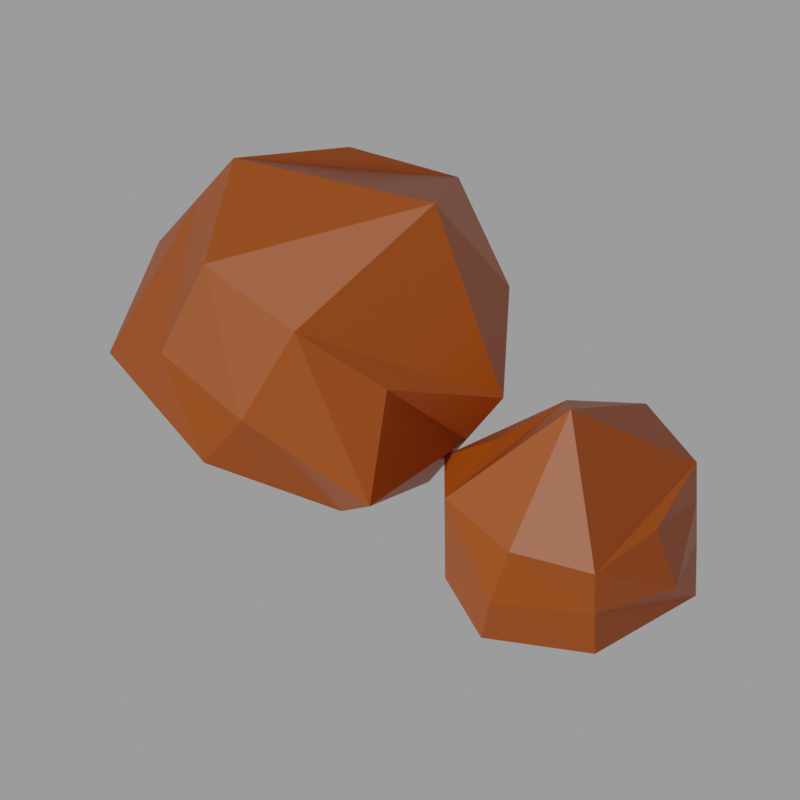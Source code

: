# Source: rocks.blend  (saved by Blender 2.90.8; exported with 4.5.12 LTS)
import bpy
from mathutils import Matrix  # noqa: F401  (used for matrix-valued properties, if any)

bpy.ops.wm.read_factory_settings(use_empty=True)
scene = bpy.context.scene
scene.name = 'Scene'

# ---- collections
col_collection = bpy.data.collections.new('Collection'); scene.collection.children.link(col_collection)

# ---- materials (node trees are filled in below, after node groups)
mat_material_001 = bpy.data.materials.new('Material.001')
mat_material_001.use_transparent_shadow = False

# ---- material node trees
mat_material_001.use_nodes = True; mat_material_001.node_tree.nodes.clear()
_N = mat_material_001.node_tree.nodes; _L = mat_material_001.node_tree.links
n0 = _N.new('ShaderNodeBsdfPrincipled'); n0.name = 'Principled BSDF'; n0.location = (-103, 306)
n0.distribution = 'GGX'
n0.subsurface_method = 'BURLEY'
n0.inputs[0].default_value = (0.3515, 0.06301, 0.0003035, 1.0)
n0.inputs[3].default_value = 1.45
n0.inputs[27].default_value = (0.0, 0.0, 0.0, 1.0)
n0.inputs[28].default_value = 1.0
n1 = _N.new('ShaderNodeOutputMaterial'); n1.name = 'Material Output'; n1.location = (335, 262)
_L.new(n0.outputs[0], n1.inputs[0])
n1.is_active_output = True

# ---- world
world_world = bpy.data.worlds.new('World'); scene.world = world_world
world_world.use_nodes = True; world_world.node_tree.nodes.clear()
_N = world_world.node_tree.nodes; _L = world_world.node_tree.links
n0 = _N.new('ShaderNodeOutputWorld'); n0.name = 'World Output'; n0.location = (300, 300)
n1 = _N.new('ShaderNodeBackground'); n1.name = 'Background'; n1.location = (10, 300)
n1.inputs[0].default_value = (0.3185, 0.3185, 0.3185, 1.0)
_L.new(n1.outputs[0], n0.inputs[0])
n0.is_active_output = True
world_world.color = (0.05088, 0.05088, 0.05088)
world_world.use_sun_shadow = False
world_world.sun_shadow_jitter_overblur = 0.0

# ---- cameras
cam_camera = bpy.data.cameras.new('Camera')
cam_camera.type = 'ORTHO'
cam_camera.clip_end = 100.0
cam_camera.ortho_scale = 3.614

# ---- lights
light_light = bpy.data.lights.new('Light', 'SUN')
light_light.transmission_factor = 0.0
light_light.angle = 0.1993
light_light.energy = 2.0
light_light.shadow_soft_size = 0.1
light_light.shadow_cascade_max_distance = 1000.0

# ---- meshes
me_cube_001 = bpy.data.meshes.new('Cube.001')
me_cube_001.from_pydata([(-0.7956, -0.8569, 0.06388), (-0.7319, -0.7034, 0.9672), (-0.8876, 0.5503, 0.06388), (-0.5605, 0.6321, 1.0), (0.7453, -0.5935, 0.06388), (0.4885, -0.5271, 1.0), (0.8416, 0.6676, 0.06388), (0.6151, 0.646, 1.0), (-1.0, 0.0, 0.06388), (-0.581, -1.02, 0.5319), (-1.0, 0.0, 1.0), (-0.673, 0.8569, 0.5319), (0.0, 1.0, 0.06388), (0.0, 1.0, 1.0), (0.7854, 0.7343, 0.5319), (1.0, 0.0, 0.06388), (1.0, 0.0, 1.0), (0.8458, -0.8417, 0.5319), (0.0, -1.0, 0.06388), (-0.1092, -0.7467, 1.093), (0.0, 0.0, 1.834), (0.0, 0.0, 0.06388), (0.0, -1.0, 0.5319), (1.0, 0.0, 0.5319), (0.0, 1.0, 0.5319), (-1.0, 0.0, 0.5319)], [], [(25, 10, 3, 11), (24, 13, 7, 14), (23, 16, 5, 17), (22, 19, 1, 9), (21, 15, 4, 18), (20, 10, 1, 19), (16, 20, 19, 5), (7, 13, 20, 16), (13, 3, 10, 20), (8, 21, 18, 0), (2, 12, 21, 8), (12, 6, 15, 21), (18, 22, 9, 0), (4, 17, 22, 18), (17, 5, 19, 22), (15, 23, 17, 4), (6, 14, 23, 15), (14, 7, 16, 23), (12, 24, 14, 6), (2, 11, 24, 12), (11, 3, 13, 24), (8, 25, 11, 2), (0, 9, 25, 8), (9, 1, 10, 25)])
_uv = me_cube_001.uv_layers.new(name='UVMap')
_uv.uv.foreach_set('vector', [0.5, 0.125, 0.625, 0.125, 0.625, 0.25, 0.5, 0.25, 0.5, 0.375, 0.625, 0.375, 0.625, 0.5, 0.5, 0.5, 0.5, 0.625, 0.625, 0.625, 0.625, 0.75, 0.5, 0.75, 0.5, 0.875, 0.625, 0.875, 0.625, 1.0, 0.5, 1.0, 0.25, 0.625, 0.375, 0.625, 0.375, 0.75, 0.25, 0.75, 0.75, 0.625, 0.875, 0.625, 0.875, 0.75, 0.75, 0.75, 0.625, 0.625, 0.75, 0.625, 0.75, 0.75, 0.625, 0.75, 0.625, 0.5, 0.75, 0.5, 0.75, 0.625, 0.625, 0.625, 0.75, 0.5, 0.875, 0.5, 0.875, 0.625, 0.75, 0.625, 0.125, 0.625, 0.25, 0.625, 0.25, 0.75, 0.125, 0.75, 0.125, 0.5, 0.25, 0.5, 0.25, 0.625, 0.125, 0.625, 0.25, 0.5, 0.375, 0.5, 0.375, 0.625, 0.25, 0.625, 0.375, 0.875, 0.5, 0.875, 0.5, 1.0, 0.375, 1.0, 0.375, 0.75, 0.5, 0.75, 0.5, 0.875, 0.375, 0.875, 0.5, 0.75, 0.625, 0.75, 0.625, 0.875, 0.5, 0.875, 0.375, 0.625, 0.5, 0.625, 0.5, 0.75, 0.375, 0.75, 0.375, 0.5, 0.5, 0.5, 0.5, 0.625, 0.375, 0.625, 0.5, 0.5, 0.625, 0.5, 0.625, 0.625, 0.5, 0.625, 0.375, 0.375, 0.5, 0.375, 0.5, 0.5, 0.375, 0.5, 0.375, 0.25, 0.5, 0.25, 0.5, 0.375, 0.375, 0.375, 0.5, 0.25, 0.625, 0.25, 0.625, 0.375, 0.5, 0.375, 0.375, 0.125, 0.5, 0.125, 0.5, 0.25, 0.375, 0.25, 0.375, 0.0, 0.5, 0.0, 0.5, 0.125, 0.375, 0.125, 0.5, 0.0, 0.625, 0.0, 0.625, 0.125, 0.5, 0.125])
me_cube_001.materials.append(mat_material_001)
me_cube_001.use_remesh_fix_poles = True
me_cube_001.use_remesh_preserve_attributes = False
me_cube_001.use_mirror_vertex_groups = False
me_cube_001.update()
me_cube_003 = bpy.data.meshes.new('Cube.003')
me_cube_003.from_pydata([(-0.7956, -0.8569, 0.06388), (-0.7319, -0.7034, 0.9672), (-0.8876, 0.5503, 0.06388), (-0.5605, 0.6321, 1.0), (0.7453, -0.5935, 0.06388), (0.4885, -0.5271, 1.0), (0.8416, 0.6676, 0.06388), (0.6151, 0.646, 1.0), (-1.0, 0.0, 0.06388), (-0.581, -1.02, 0.5319), (-1.0, 0.0, 1.0), (-0.673, 0.8569, 0.5319), (0.0, 1.0, 0.06388), (0.0, 1.0, 1.0), (0.7854, 0.7343, 0.5319), (1.0, 0.0, 0.06388), (1.0, 0.0, 1.0), (0.8458, -0.8417, 0.5319), (0.0, -1.0, 0.06388), (-0.1092, -0.7467, 1.093), (0.0, 0.0, 1.834), (0.0, 0.0, 0.06388), (0.0, -1.0, 0.5319), (1.0, 0.0, 0.5319), (0.0, 1.0, 0.5319), (-1.0, 0.0, 0.5319)], [], [(25, 10, 3, 11), (24, 13, 7, 14), (23, 16, 5, 17), (22, 19, 1, 9), (21, 15, 4, 18), (20, 10, 1, 19), (16, 20, 19, 5), (7, 13, 20, 16), (13, 3, 10, 20), (8, 21, 18, 0), (2, 12, 21, 8), (12, 6, 15, 21), (18, 22, 9, 0), (4, 17, 22, 18), (17, 5, 19, 22), (15, 23, 17, 4), (6, 14, 23, 15), (14, 7, 16, 23), (12, 24, 14, 6), (2, 11, 24, 12), (11, 3, 13, 24), (8, 25, 11, 2), (0, 9, 25, 8), (9, 1, 10, 25)])
_uv = me_cube_003.uv_layers.new(name='UVMap')
_uv.uv.foreach_set('vector', [0.5, 0.125, 0.625, 0.125, 0.625, 0.25, 0.5, 0.25, 0.5, 0.375, 0.625, 0.375, 0.625, 0.5, 0.5, 0.5, 0.5, 0.625, 0.625, 0.625, 0.625, 0.75, 0.5, 0.75, 0.5, 0.875, 0.625, 0.875, 0.625, 1.0, 0.5, 1.0, 0.25, 0.625, 0.375, 0.625, 0.375, 0.75, 0.25, 0.75, 0.75, 0.625, 0.875, 0.625, 0.875, 0.75, 0.75, 0.75, 0.625, 0.625, 0.75, 0.625, 0.75, 0.75, 0.625, 0.75, 0.625, 0.5, 0.75, 0.5, 0.75, 0.625, 0.625, 0.625, 0.75, 0.5, 0.875, 0.5, 0.875, 0.625, 0.75, 0.625, 0.125, 0.625, 0.25, 0.625, 0.25, 0.75, 0.125, 0.75, 0.125, 0.5, 0.25, 0.5, 0.25, 0.625, 0.125, 0.625, 0.25, 0.5, 0.375, 0.5, 0.375, 0.625, 0.25, 0.625, 0.375, 0.875, 0.5, 0.875, 0.5, 1.0, 0.375, 1.0, 0.375, 0.75, 0.5, 0.75, 0.5, 0.875, 0.375, 0.875, 0.5, 0.75, 0.625, 0.75, 0.625, 0.875, 0.5, 0.875, 0.375, 0.625, 0.5, 0.625, 0.5, 0.75, 0.375, 0.75, 0.375, 0.5, 0.5, 0.5, 0.5, 0.625, 0.375, 0.625, 0.5, 0.5, 0.625, 0.5, 0.625, 0.625, 0.5, 0.625, 0.375, 0.375, 0.5, 0.375, 0.5, 0.5, 0.375, 0.5, 0.375, 0.25, 0.5, 0.25, 0.5, 0.375, 0.375, 0.375, 0.5, 0.25, 0.625, 0.25, 0.625, 0.375, 0.5, 0.375, 0.375, 0.125, 0.5, 0.125, 0.5, 0.25, 0.375, 0.25, 0.375, 0.0, 0.5, 0.0, 0.5, 0.125, 0.375, 0.125, 0.5, 0.0, 0.625, 0.0, 0.625, 0.125, 0.5, 0.125])
me_cube_003.materials.append(mat_material_001)
me_cube_003.use_remesh_fix_poles = True
me_cube_003.use_remesh_preserve_attributes = False
me_cube_003.use_mirror_vertex_groups = False
me_cube_003.update()
me_cube_004 = bpy.data.meshes.new('Cube.004')
me_cube_004.from_pydata([(-0.7956, -0.8569, 0.06388), (-0.7319, -0.7034, 0.9672), (-0.8876, 0.5503, 0.06388), (-0.5605, 0.6321, 1.0), (0.7453, -0.5935, 0.06388), (0.4885, -0.5271, 1.0), (0.8416, 0.6676, 0.06388), (0.6151, 0.646, 1.0), (-1.0, 0.0, 0.06388), (-0.581, -1.02, 0.5319), (-1.0, 0.0, 1.0), (-0.673, 0.8569, 0.5319), (0.0, 1.0, 0.06388), (0.0, 1.0, 1.0), (0.7854, 0.7343, 0.5319), (1.0, 0.0, 0.06388), (1.0, 0.0, 1.0), (0.8458, -0.8417, 0.5319), (0.0, -1.0, 0.06388), (-0.1092, -0.7467, 1.093), (0.0, 0.0, 1.834), (0.0, 0.0, 0.06388), (0.0, -1.0, 0.5319), (1.0, 0.0, 0.5319), (0.0, 1.0, 0.5319), (-1.0, 0.0, 0.5319)], [], [(25, 10, 3, 11), (24, 13, 7, 14), (23, 16, 5, 17), (22, 19, 1, 9), (21, 15, 4, 18), (20, 10, 1, 19), (16, 20, 19, 5), (7, 13, 20, 16), (13, 3, 10, 20), (8, 21, 18, 0), (2, 12, 21, 8), (12, 6, 15, 21), (18, 22, 9, 0), (4, 17, 22, 18), (17, 5, 19, 22), (15, 23, 17, 4), (6, 14, 23, 15), (14, 7, 16, 23), (12, 24, 14, 6), (2, 11, 24, 12), (11, 3, 13, 24), (8, 25, 11, 2), (0, 9, 25, 8), (9, 1, 10, 25)])
_uv = me_cube_004.uv_layers.new(name='UVMap')
_uv.uv.foreach_set('vector', [0.5, 0.125, 0.625, 0.125, 0.625, 0.25, 0.5, 0.25, 0.5, 0.375, 0.625, 0.375, 0.625, 0.5, 0.5, 0.5, 0.5, 0.625, 0.625, 0.625, 0.625, 0.75, 0.5, 0.75, 0.5, 0.875, 0.625, 0.875, 0.625, 1.0, 0.5, 1.0, 0.25, 0.625, 0.375, 0.625, 0.375, 0.75, 0.25, 0.75, 0.75, 0.625, 0.875, 0.625, 0.875, 0.75, 0.75, 0.75, 0.625, 0.625, 0.75, 0.625, 0.75, 0.75, 0.625, 0.75, 0.625, 0.5, 0.75, 0.5, 0.75, 0.625, 0.625, 0.625, 0.75, 0.5, 0.875, 0.5, 0.875, 0.625, 0.75, 0.625, 0.125, 0.625, 0.25, 0.625, 0.25, 0.75, 0.125, 0.75, 0.125, 0.5, 0.25, 0.5, 0.25, 0.625, 0.125, 0.625, 0.25, 0.5, 0.375, 0.5, 0.375, 0.625, 0.25, 0.625, 0.375, 0.875, 0.5, 0.875, 0.5, 1.0, 0.375, 1.0, 0.375, 0.75, 0.5, 0.75, 0.5, 0.875, 0.375, 0.875, 0.5, 0.75, 0.625, 0.75, 0.625, 0.875, 0.5, 0.875, 0.375, 0.625, 0.5, 0.625, 0.5, 0.75, 0.375, 0.75, 0.375, 0.5, 0.5, 0.5, 0.5, 0.625, 0.375, 0.625, 0.5, 0.5, 0.625, 0.5, 0.625, 0.625, 0.5, 0.625, 0.375, 0.375, 0.5, 0.375, 0.5, 0.5, 0.375, 0.5, 0.375, 0.25, 0.5, 0.25, 0.5, 0.375, 0.375, 0.375, 0.5, 0.25, 0.625, 0.25, 0.625, 0.375, 0.5, 0.375, 0.375, 0.125, 0.5, 0.125, 0.5, 0.25, 0.375, 0.25, 0.375, 0.0, 0.5, 0.0, 0.5, 0.125, 0.375, 0.125, 0.5, 0.0, 0.625, 0.0, 0.625, 0.125, 0.5, 0.125])
me_cube_004.materials.append(mat_material_001)
me_cube_004.use_remesh_fix_poles = True
me_cube_004.use_remesh_preserve_attributes = False
me_cube_004.use_mirror_vertex_groups = False
me_cube_004.update()
me_cube_005 = bpy.data.meshes.new('Cube.005')
me_cube_005.from_pydata([(-0.7956, -0.8569, 0.06388), (-0.7319, -0.7034, 0.9672), (-0.8876, 0.5503, 0.06388), (-0.5605, 0.6321, 1.0), (0.7453, -0.5935, 0.06388), (0.4885, -0.5271, 1.0), (0.8416, 0.6676, 0.06388), (0.6151, 0.646, 1.0), (-1.0, 0.0, 0.06388), (-0.581, -1.02, 0.5319), (-1.0, 0.0, 1.0), (-0.673, 0.8569, 0.5319), (0.0, 1.0, 0.06388), (0.0, 1.0, 1.0), (0.7854, 0.7343, 0.5319), (1.0, 0.0, 0.06388), (1.0, 0.0, 1.0), (0.8458, -0.8417, 0.5319), (0.0, -1.0, 0.06388), (-0.1092, -0.7467, 1.093), (0.0, 0.0, 1.834), (0.0, 0.0, 0.06388), (0.0, -1.0, 0.5319), (1.0, 0.0, 0.5319), (0.0, 1.0, 0.5319), (-1.0, 0.0, 0.5319)], [], [(25, 10, 3, 11), (24, 13, 7, 14), (23, 16, 5, 17), (22, 19, 1, 9), (21, 15, 4, 18), (20, 10, 1, 19), (16, 20, 19, 5), (7, 13, 20, 16), (13, 3, 10, 20), (8, 21, 18, 0), (2, 12, 21, 8), (12, 6, 15, 21), (18, 22, 9, 0), (4, 17, 22, 18), (17, 5, 19, 22), (15, 23, 17, 4), (6, 14, 23, 15), (14, 7, 16, 23), (12, 24, 14, 6), (2, 11, 24, 12), (11, 3, 13, 24), (8, 25, 11, 2), (0, 9, 25, 8), (9, 1, 10, 25)])
_uv = me_cube_005.uv_layers.new(name='UVMap')
_uv.uv.foreach_set('vector', [0.5, 0.125, 0.625, 0.125, 0.625, 0.25, 0.5, 0.25, 0.5, 0.375, 0.625, 0.375, 0.625, 0.5, 0.5, 0.5, 0.5, 0.625, 0.625, 0.625, 0.625, 0.75, 0.5, 0.75, 0.5, 0.875, 0.625, 0.875, 0.625, 1.0, 0.5, 1.0, 0.25, 0.625, 0.375, 0.625, 0.375, 0.75, 0.25, 0.75, 0.75, 0.625, 0.875, 0.625, 0.875, 0.75, 0.75, 0.75, 0.625, 0.625, 0.75, 0.625, 0.75, 0.75, 0.625, 0.75, 0.625, 0.5, 0.75, 0.5, 0.75, 0.625, 0.625, 0.625, 0.75, 0.5, 0.875, 0.5, 0.875, 0.625, 0.75, 0.625, 0.125, 0.625, 0.25, 0.625, 0.25, 0.75, 0.125, 0.75, 0.125, 0.5, 0.25, 0.5, 0.25, 0.625, 0.125, 0.625, 0.25, 0.5, 0.375, 0.5, 0.375, 0.625, 0.25, 0.625, 0.375, 0.875, 0.5, 0.875, 0.5, 1.0, 0.375, 1.0, 0.375, 0.75, 0.5, 0.75, 0.5, 0.875, 0.375, 0.875, 0.5, 0.75, 0.625, 0.75, 0.625, 0.875, 0.5, 0.875, 0.375, 0.625, 0.5, 0.625, 0.5, 0.75, 0.375, 0.75, 0.375, 0.5, 0.5, 0.5, 0.5, 0.625, 0.375, 0.625, 0.5, 0.5, 0.625, 0.5, 0.625, 0.625, 0.5, 0.625, 0.375, 0.375, 0.5, 0.375, 0.5, 0.5, 0.375, 0.5, 0.375, 0.25, 0.5, 0.25, 0.5, 0.375, 0.375, 0.375, 0.5, 0.25, 0.625, 0.25, 0.625, 0.375, 0.5, 0.375, 0.375, 0.125, 0.5, 0.125, 0.5, 0.25, 0.375, 0.25, 0.375, 0.0, 0.5, 0.0, 0.5, 0.125, 0.375, 0.125, 0.5, 0.0, 0.625, 0.0, 0.625, 0.125, 0.5, 0.125])
me_cube_005.materials.append(mat_material_001)
me_cube_005.use_remesh_fix_poles = True
me_cube_005.use_remesh_preserve_attributes = False
me_cube_005.use_mirror_vertex_groups = False
me_cube_005.update()
me_cube_006 = bpy.data.meshes.new('Cube.006')
me_cube_006.from_pydata([(-0.7956, -0.8569, 0.06388), (-0.7319, -0.7034, 0.9672), (-0.8876, 0.5503, 0.06388), (-0.5605, 0.6321, 1.0), (0.7453, -0.5935, 0.06388), (0.4885, -0.5271, 1.0), (0.8416, 0.6676, 0.06388), (0.6151, 0.646, 1.0), (-1.0, 0.0, 0.06388), (-0.581, -1.02, 0.5319), (-1.0, 0.0, 1.0), (-0.673, 0.8569, 0.5319), (0.0, 1.0, 0.06388), (0.0, 1.0, 1.0), (0.7854, 0.7343, 0.5319), (1.0, 0.0, 0.06388), (1.0, 0.0, 1.0), (0.8458, -0.8417, 0.5319), (0.0, -1.0, 0.06388), (-0.1092, -0.7467, 1.093), (0.0, 0.0, 1.834), (0.0, 0.0, 0.06388), (0.0, -1.0, 0.5319), (1.0, 0.0, 0.5319), (0.0, 1.0, 0.5319), (-1.0, 0.0, 0.5319)], [], [(25, 10, 3, 11), (24, 13, 7, 14), (23, 16, 5, 17), (22, 19, 1, 9), (21, 15, 4, 18), (20, 10, 1, 19), (16, 20, 19, 5), (7, 13, 20, 16), (13, 3, 10, 20), (8, 21, 18, 0), (2, 12, 21, 8), (12, 6, 15, 21), (18, 22, 9, 0), (4, 17, 22, 18), (17, 5, 19, 22), (15, 23, 17, 4), (6, 14, 23, 15), (14, 7, 16, 23), (12, 24, 14, 6), (2, 11, 24, 12), (11, 3, 13, 24), (8, 25, 11, 2), (0, 9, 25, 8), (9, 1, 10, 25)])
_uv = me_cube_006.uv_layers.new(name='UVMap')
_uv.uv.foreach_set('vector', [0.5, 0.125, 0.625, 0.125, 0.625, 0.25, 0.5, 0.25, 0.5, 0.375, 0.625, 0.375, 0.625, 0.5, 0.5, 0.5, 0.5, 0.625, 0.625, 0.625, 0.625, 0.75, 0.5, 0.75, 0.5, 0.875, 0.625, 0.875, 0.625, 1.0, 0.5, 1.0, 0.25, 0.625, 0.375, 0.625, 0.375, 0.75, 0.25, 0.75, 0.75, 0.625, 0.875, 0.625, 0.875, 0.75, 0.75, 0.75, 0.625, 0.625, 0.75, 0.625, 0.75, 0.75, 0.625, 0.75, 0.625, 0.5, 0.75, 0.5, 0.75, 0.625, 0.625, 0.625, 0.75, 0.5, 0.875, 0.5, 0.875, 0.625, 0.75, 0.625, 0.125, 0.625, 0.25, 0.625, 0.25, 0.75, 0.125, 0.75, 0.125, 0.5, 0.25, 0.5, 0.25, 0.625, 0.125, 0.625, 0.25, 0.5, 0.375, 0.5, 0.375, 0.625, 0.25, 0.625, 0.375, 0.875, 0.5, 0.875, 0.5, 1.0, 0.375, 1.0, 0.375, 0.75, 0.5, 0.75, 0.5, 0.875, 0.375, 0.875, 0.5, 0.75, 0.625, 0.75, 0.625, 0.875, 0.5, 0.875, 0.375, 0.625, 0.5, 0.625, 0.5, 0.75, 0.375, 0.75, 0.375, 0.5, 0.5, 0.5, 0.5, 0.625, 0.375, 0.625, 0.5, 0.5, 0.625, 0.5, 0.625, 0.625, 0.5, 0.625, 0.375, 0.375, 0.5, 0.375, 0.5, 0.5, 0.375, 0.5, 0.375, 0.25, 0.5, 0.25, 0.5, 0.375, 0.375, 0.375, 0.5, 0.25, 0.625, 0.25, 0.625, 0.375, 0.5, 0.375, 0.375, 0.125, 0.5, 0.125, 0.5, 0.25, 0.375, 0.25, 0.375, 0.0, 0.5, 0.0, 0.5, 0.125, 0.375, 0.125, 0.5, 0.0, 0.625, 0.0, 0.625, 0.125, 0.5, 0.125])
me_cube_006.materials.append(mat_material_001)
me_cube_006.use_remesh_fix_poles = True
me_cube_006.use_remesh_preserve_attributes = False
me_cube_006.use_mirror_vertex_groups = False
me_cube_006.update()

# ---- objects
ob_light = bpy.data.objects.new('Light', light_light)
ob_camera = bpy.data.objects.new('Camera', cam_camera)
ob_cube = bpy.data.objects.new('Cube', me_cube_001)
ob_cube_002 = bpy.data.objects.new('Cube.002', me_cube_003)
ob_cube_003 = bpy.data.objects.new('Cube.003', me_cube_004)
ob_cube_004 = bpy.data.objects.new('Cube.004', me_cube_005)
ob_cube_005 = bpy.data.objects.new('Cube.005', me_cube_006)

# ---- transforms, parenting, visibility, modifiers, constraints
ob_light.location = (4.076, 1.005, 5.904)
ob_light.rotation_euler = (0.5603, 0.7683, -1.623)
ob_light.lock_rotations_4d = False
ob_light.empty_display_type = 'ARROWS'
ob_light.color = (0.0, 0.0, 0.0, 0.0)
ob_light.lineart.crease_threshold = 0.0
ob_camera.location = (0.1195, -2.375, 2.852)
ob_camera.rotation_euler = (0.7256, -0.0, 0.0)
ob_camera.lock_rotations_4d = False
ob_camera.empty_display_type = 'ARROWS'
ob_camera.color = (0.0, 0.0, 0.0, 0.0)
ob_camera.display_type = 'WIRE'
ob_camera.lineart.crease_threshold = 0.0
ob_cube.location = (-0.3828, 0.1964, 0.1742)
ob_cube.rotation_euler = (-0.1404, 0.4568, -0.5873)
ob_cube.scale = (0.8161, 0.8161, 0.8161)
ob_cube.lineart.crease_threshold = 0.0
ob_cube_002.location = (0.8916, -0.7114, -0.1481)
ob_cube_002.rotation_euler = (0.0, 0.0, -2.953)
ob_cube_002.scale = (0.5791, 0.5791, 0.5791)
ob_cube_002.lineart.crease_threshold = 0.0
ob_cube_003.location = (-4.941, 0.5288, -0.002283)
ob_cube_003.rotation_euler = (0.0, -0.0, -0.4309)
ob_cube_003.scale = (0.8161, 0.8161, 0.8161)
ob_cube_003.lineart.crease_threshold = 0.0
ob_cube_004.location = (-4.027, -0.1361, -0.1207)
ob_cube_004.rotation_euler = (0.0, -0.0, -2.232)
ob_cube_004.scale = (0.4631, 0.4631, 0.4631)
ob_cube_004.lineart.crease_threshold = 0.0
ob_cube_005.location = (-3.539, 0.7466, -0.1207)
ob_cube_005.rotation_euler = (0.0, 0.0, -2.953)
ob_cube_005.scale = (0.5791, 0.5791, 0.5791)
ob_cube_005.lineart.crease_threshold = 0.0

# ---- collection membership
col_collection.objects.link(ob_light)
col_collection.objects.link(ob_camera)
col_collection.objects.link(ob_cube)
col_collection.objects.link(ob_cube_002)
col_collection.objects.link(ob_cube_003)
col_collection.objects.link(ob_cube_004)
col_collection.objects.link(ob_cube_005)

# ---- scene / render settings (as saved in the file)
scene.camera = ob_camera
scene.frame_start = 1; scene.frame_end = 250; scene.frame_set(1)
scene.render.engine = 'BLENDER_EEVEE_NEXT'
scene.render.resolution_x = 40
scene.render.resolution_y = 40
scene.render.film_transparent = True
scene.cycles.use_denoising = False
scene.cycles.samples = 128
scene.cycles.sampling_pattern = 'TABULATED_SOBOL'
scene.cycles.use_adaptive_sampling = False
scene.cycles.use_light_tree = False
scene.view_settings.view_transform = 'Filmic'
bpy.context.view_layer.update()

